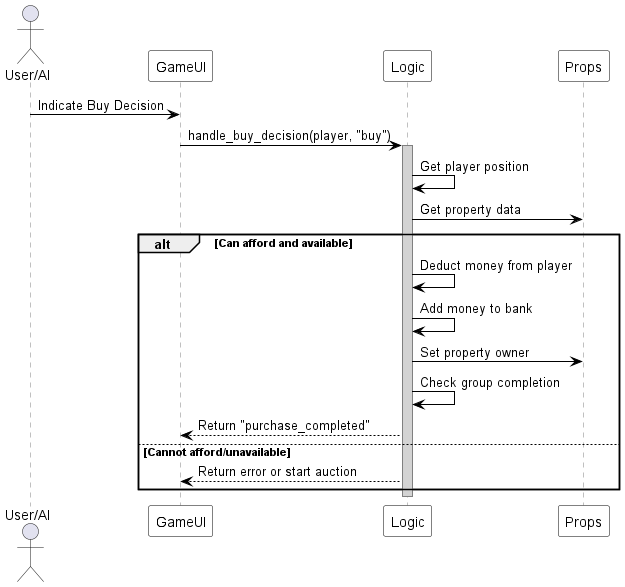

The diagram above was rendered by PlantUML. Its source (embedded in the PNG):
@startuml
skinparam sequence {
  ParticipantBackgroundColor white
  ParticipantBorderColor black
  ArrowColor black
  LifeLineBorderColor gray
  LifeLineBackgroundColor lightgray
}

actor "User/AI" as User
participant "GameUI" as Game
participant "Logic" as GameLogic
participant "Props" as Properties

User -> Game : Indicate Buy Decision
Game -> GameLogic : handle_buy_decision(player, "buy")
activate GameLogic

GameLogic -> GameLogic : Get player position
GameLogic -> Properties : Get property data

alt Can afford and available
  GameLogic -> GameLogic : Deduct money from player
  GameLogic -> GameLogic : Add money to bank
  GameLogic -> Properties : Set property owner
  GameLogic -> GameLogic : Check group completion
  GameLogic --> Game : Return "purchase_completed"
else Cannot afford/unavailable
  GameLogic --> Game : Return error or start auction
end

deactivate GameLogic
@enduml